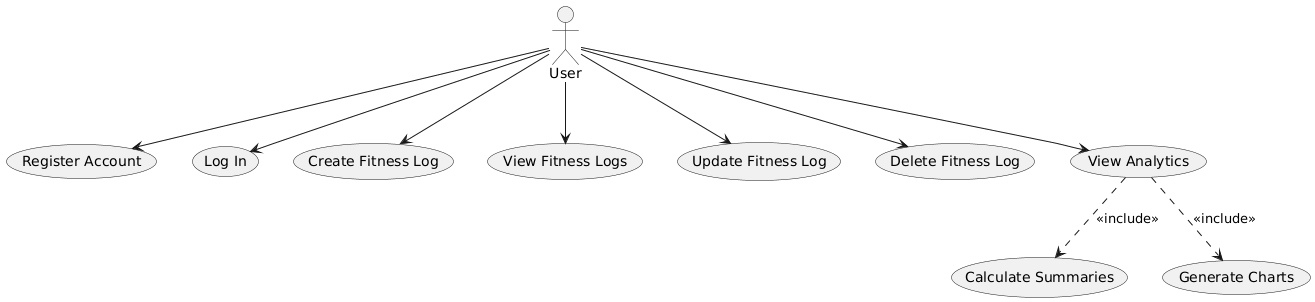

The diagram above was rendered by PlantUML. Its source (embedded in the PNG):
@startuml
actor User
User --> (Register Account)
User --> (Log In)
User --> (Create Fitness Log)
User --> (View Fitness Logs)
User --> (Update Fitness Log)
User --> (Delete Fitness Log)
User --> (View Analytics)
(View Analytics) ..> (Calculate Summaries) : <<include>>
(View Analytics) ..> (Generate Charts) : <<include>>
@enduml